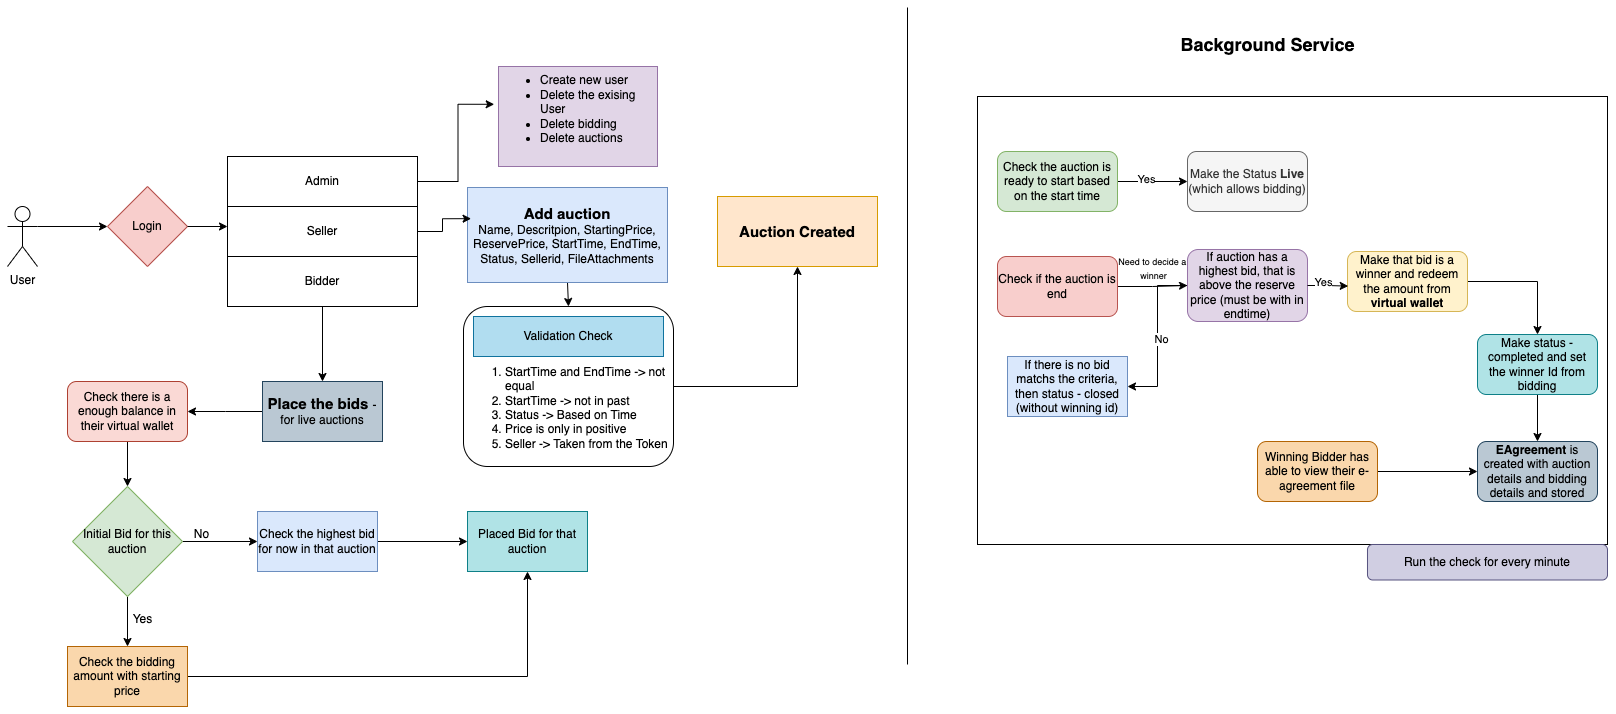

The diagram above was exported from draw.io. Its source (the exported page's mxGraphModel, read from the mxfile embedded in the PNG):
<mxGraphModel dx="3245" dy="1838" grid="1" gridSize="10" guides="1" tooltips="1" connect="1" arrows="1" fold="1" page="1" pageScale="1" pageWidth="1654" pageHeight="1169" background="#FFFFFF" math="0" shadow="0">
  <root>
    <mxCell id="0" />
    <mxCell id="1" parent="0" />
    <mxCell id="9uwvK4ZbTBjvqnYeSysC-63" value="" style="rounded=0;whiteSpace=wrap;html=1;" vertex="1" parent="1">
      <mxGeometry x="1010" y="102" width="630" height="448" as="geometry" />
    </mxCell>
    <mxCell id="yso1YceQu87S9nnGVMFA-2" value="Login" style="rhombus;whiteSpace=wrap;html=1;fillColor=#f8cecc;strokeColor=#b85450;" parent="1" vertex="1">
      <mxGeometry x="140" y="192" width="80" height="80" as="geometry" />
    </mxCell>
    <mxCell id="yso1YceQu87S9nnGVMFA-6" style="edgeStyle=orthogonalEdgeStyle;rounded=0;orthogonalLoop=1;jettySize=auto;html=1;exitX=1;exitY=0.3333333333333333;exitDx=0;exitDy=0;exitPerimeter=0;entryX=0;entryY=0.5;entryDx=0;entryDy=0;" parent="1" source="yso1YceQu87S9nnGVMFA-3" target="yso1YceQu87S9nnGVMFA-2" edge="1">
      <mxGeometry relative="1" as="geometry" />
    </mxCell>
    <mxCell id="yso1YceQu87S9nnGVMFA-3" value="User" style="shape=umlActor;verticalLabelPosition=bottom;verticalAlign=top;html=1;outlineConnect=0;" parent="1" vertex="1">
      <mxGeometry x="40" y="212" width="30" height="60" as="geometry" />
    </mxCell>
    <mxCell id="yso1YceQu87S9nnGVMFA-7" value="" style="rounded=0;whiteSpace=wrap;html=1;" parent="1" vertex="1">
      <mxGeometry x="260" y="162" width="190" height="150" as="geometry" />
    </mxCell>
    <mxCell id="yso1YceQu87S9nnGVMFA-8" value="Admin" style="rounded=0;whiteSpace=wrap;html=1;" parent="1" vertex="1">
      <mxGeometry x="260" y="162" width="190" height="50" as="geometry" />
    </mxCell>
    <mxCell id="yso1YceQu87S9nnGVMFA-9" value="Seller" style="rounded=0;whiteSpace=wrap;html=1;" parent="1" vertex="1">
      <mxGeometry x="260" y="212" width="190" height="50" as="geometry" />
    </mxCell>
    <mxCell id="9uwvK4ZbTBjvqnYeSysC-31" value="" style="edgeStyle=orthogonalEdgeStyle;rounded=0;orthogonalLoop=1;jettySize=auto;html=1;" edge="1" parent="1" source="yso1YceQu87S9nnGVMFA-10" target="9uwvK4ZbTBjvqnYeSysC-30">
      <mxGeometry relative="1" as="geometry" />
    </mxCell>
    <mxCell id="yso1YceQu87S9nnGVMFA-10" value="Bidder" style="rounded=0;whiteSpace=wrap;html=1;" parent="1" vertex="1">
      <mxGeometry x="260" y="262" width="190" height="50" as="geometry" />
    </mxCell>
    <mxCell id="9uwvK4ZbTBjvqnYeSysC-11" style="edgeStyle=orthogonalEdgeStyle;rounded=0;orthogonalLoop=1;jettySize=auto;html=1;exitX=0.5;exitY=1;exitDx=0;exitDy=0;entryX=0.5;entryY=0;entryDx=0;entryDy=0;" edge="1" parent="1" source="9uwvK4ZbTBjvqnYeSysC-6" target="9uwvK4ZbTBjvqnYeSysC-8">
      <mxGeometry relative="1" as="geometry" />
    </mxCell>
    <mxCell id="9uwvK4ZbTBjvqnYeSysC-6" value="&lt;b&gt;&lt;font style=&quot;font-size: 15px;&quot;&gt;Add auction&lt;/font&gt;&lt;/b&gt;&lt;div&gt;Name, Descritpion, StartingPrice, ReservePrice, StartTime, EndTime, Status, Sellerid, FileAttachments&lt;/div&gt;" style="rounded=0;whiteSpace=wrap;html=1;fillColor=#dae8fc;strokeColor=#6c8ebf;" vertex="1" parent="1">
      <mxGeometry x="500" y="193" width="200" height="95" as="geometry" />
    </mxCell>
    <mxCell id="9uwvK4ZbTBjvqnYeSysC-7" style="edgeStyle=orthogonalEdgeStyle;rounded=0;orthogonalLoop=1;jettySize=auto;html=1;exitX=1;exitY=0.5;exitDx=0;exitDy=0;entryX=0.018;entryY=0.328;entryDx=0;entryDy=0;entryPerimeter=0;" edge="1" parent="1" source="yso1YceQu87S9nnGVMFA-9" target="9uwvK4ZbTBjvqnYeSysC-6">
      <mxGeometry relative="1" as="geometry" />
    </mxCell>
    <mxCell id="9uwvK4ZbTBjvqnYeSysC-10" value="" style="group;fillColor=none;" vertex="1" connectable="0" parent="1">
      <mxGeometry x="496" y="312" width="210" height="160" as="geometry" />
    </mxCell>
    <mxCell id="9uwvK4ZbTBjvqnYeSysC-8" value="&lt;div&gt;&lt;br&gt;&lt;/div&gt;&lt;div&gt;&lt;br&gt;&lt;/div&gt;&lt;div&gt;&lt;br&gt;&lt;/div&gt;&lt;ol&gt;&lt;li&gt;StartTime and EndTime -&amp;gt; not equal&lt;/li&gt;&lt;li&gt;&lt;span style=&quot;background-color: transparent; color: light-dark(rgb(0, 0, 0), rgb(255, 255, 255));&quot;&gt;StartTime&lt;/span&gt;&amp;nbsp;-&amp;gt; not in past&lt;/li&gt;&lt;li&gt;Status -&amp;gt; Based on Time&lt;/li&gt;&lt;li&gt;Price is only in positive&lt;/li&gt;&lt;li&gt;Seller -&amp;gt; Taken from the Token&lt;/li&gt;&lt;/ol&gt;" style="rounded=1;whiteSpace=wrap;html=1;align=left;" vertex="1" parent="9uwvK4ZbTBjvqnYeSysC-10">
      <mxGeometry width="210" height="160" as="geometry" />
    </mxCell>
    <mxCell id="9uwvK4ZbTBjvqnYeSysC-9" value="Validation Check" style="rounded=0;whiteSpace=wrap;html=1;fillColor=#b1ddf0;strokeColor=#10739e;" vertex="1" parent="9uwvK4ZbTBjvqnYeSysC-10">
      <mxGeometry x="10" y="10" width="190" height="40" as="geometry" />
    </mxCell>
    <mxCell id="9uwvK4ZbTBjvqnYeSysC-16" value="&lt;font style=&quot;font-size: 15px;&quot;&gt;&lt;b&gt;Auction Created&lt;/b&gt;&lt;/font&gt;" style="rounded=0;whiteSpace=wrap;html=1;fillColor=#ffe6cc;strokeColor=#d79b00;" vertex="1" parent="1">
      <mxGeometry x="750" y="202" width="160" height="70" as="geometry" />
    </mxCell>
    <mxCell id="9uwvK4ZbTBjvqnYeSysC-17" style="edgeStyle=orthogonalEdgeStyle;rounded=0;orthogonalLoop=1;jettySize=auto;html=1;exitX=1;exitY=0.5;exitDx=0;exitDy=0;entryX=0.5;entryY=1;entryDx=0;entryDy=0;" edge="1" parent="1" source="9uwvK4ZbTBjvqnYeSysC-8" target="9uwvK4ZbTBjvqnYeSysC-16">
      <mxGeometry relative="1" as="geometry" />
    </mxCell>
    <mxCell id="9uwvK4ZbTBjvqnYeSysC-25" value="" style="edgeStyle=orthogonalEdgeStyle;rounded=0;orthogonalLoop=1;jettySize=auto;html=1;" edge="1" parent="1">
      <mxGeometry relative="1" as="geometry">
        <mxPoint x="1040" y="215" as="sourcePoint" />
      </mxGeometry>
    </mxCell>
    <mxCell id="9uwvK4ZbTBjvqnYeSysC-28" value="" style="edgeStyle=orthogonalEdgeStyle;rounded=0;orthogonalLoop=1;jettySize=auto;html=1;" edge="1" parent="1">
      <mxGeometry relative="1" as="geometry">
        <mxPoint x="1100" y="185" as="sourcePoint" />
      </mxGeometry>
    </mxCell>
    <mxCell id="9uwvK4ZbTBjvqnYeSysC-33" style="edgeStyle=orthogonalEdgeStyle;rounded=0;orthogonalLoop=1;jettySize=auto;html=1;exitX=0;exitY=0.5;exitDx=0;exitDy=0;entryX=1;entryY=0.5;entryDx=0;entryDy=0;" edge="1" parent="1" source="9uwvK4ZbTBjvqnYeSysC-30">
      <mxGeometry relative="1" as="geometry">
        <mxPoint x="220" y="417" as="targetPoint" />
      </mxGeometry>
    </mxCell>
    <mxCell id="9uwvK4ZbTBjvqnYeSysC-30" value="&lt;font style=&quot;font-size: 15px;&quot;&gt;&lt;b&gt;Place the bids &lt;/b&gt;&lt;/font&gt;- for live auctions" style="whiteSpace=wrap;html=1;rounded=0;fillColor=#bac8d3;strokeColor=#23445d;" vertex="1" parent="1">
      <mxGeometry x="295" y="387" width="120" height="60" as="geometry" />
    </mxCell>
    <mxCell id="9uwvK4ZbTBjvqnYeSysC-38" style="edgeStyle=orthogonalEdgeStyle;rounded=0;orthogonalLoop=1;jettySize=auto;html=1;exitX=0.5;exitY=1;exitDx=0;exitDy=0;" edge="1" parent="1" source="9uwvK4ZbTBjvqnYeSysC-35" target="9uwvK4ZbTBjvqnYeSysC-37">
      <mxGeometry relative="1" as="geometry" />
    </mxCell>
    <mxCell id="9uwvK4ZbTBjvqnYeSysC-35" value="Check there is a enough balance in their virtual wallet" style="rounded=1;whiteSpace=wrap;html=1;fillColor=#fad9d5;strokeColor=#ae4132;" vertex="1" parent="1">
      <mxGeometry x="100" y="387" width="120" height="60" as="geometry" />
    </mxCell>
    <mxCell id="9uwvK4ZbTBjvqnYeSysC-47" style="edgeStyle=orthogonalEdgeStyle;rounded=0;orthogonalLoop=1;jettySize=auto;html=1;exitX=1;exitY=0.5;exitDx=0;exitDy=0;entryX=0;entryY=0.5;entryDx=0;entryDy=0;" edge="1" parent="1" source="9uwvK4ZbTBjvqnYeSysC-36" target="9uwvK4ZbTBjvqnYeSysC-45">
      <mxGeometry relative="1" as="geometry" />
    </mxCell>
    <mxCell id="9uwvK4ZbTBjvqnYeSysC-36" value="Check the highest bid for now in that auction" style="rounded=0;whiteSpace=wrap;html=1;fillColor=#dae8fc;strokeColor=#6c8ebf;" vertex="1" parent="1">
      <mxGeometry x="290" y="517" width="120" height="60" as="geometry" />
    </mxCell>
    <mxCell id="9uwvK4ZbTBjvqnYeSysC-40" style="edgeStyle=orthogonalEdgeStyle;rounded=0;orthogonalLoop=1;jettySize=auto;html=1;exitX=1;exitY=0.5;exitDx=0;exitDy=0;entryX=0;entryY=0.5;entryDx=0;entryDy=0;" edge="1" parent="1" source="9uwvK4ZbTBjvqnYeSysC-37" target="9uwvK4ZbTBjvqnYeSysC-36">
      <mxGeometry relative="1" as="geometry" />
    </mxCell>
    <mxCell id="9uwvK4ZbTBjvqnYeSysC-43" style="edgeStyle=orthogonalEdgeStyle;rounded=0;orthogonalLoop=1;jettySize=auto;html=1;exitX=0.5;exitY=1;exitDx=0;exitDy=0;entryX=0.5;entryY=0;entryDx=0;entryDy=0;" edge="1" parent="1" source="9uwvK4ZbTBjvqnYeSysC-37" target="9uwvK4ZbTBjvqnYeSysC-42">
      <mxGeometry relative="1" as="geometry" />
    </mxCell>
    <mxCell id="9uwvK4ZbTBjvqnYeSysC-37" value="Initial Bid for this auction" style="rhombus;whiteSpace=wrap;html=1;fillColor=#d5e8d4;strokeColor=#82b366;" vertex="1" parent="1">
      <mxGeometry x="105" y="492" width="110" height="110" as="geometry" />
    </mxCell>
    <mxCell id="9uwvK4ZbTBjvqnYeSysC-41" value="No" style="text;html=1;align=center;verticalAlign=middle;resizable=0;points=[];autosize=1;strokeColor=none;fillColor=none;" vertex="1" parent="1">
      <mxGeometry x="214" y="525" width="40" height="30" as="geometry" />
    </mxCell>
    <mxCell id="9uwvK4ZbTBjvqnYeSysC-46" style="edgeStyle=orthogonalEdgeStyle;rounded=0;orthogonalLoop=1;jettySize=auto;html=1;exitX=1;exitY=0.5;exitDx=0;exitDy=0;entryX=0.5;entryY=1;entryDx=0;entryDy=0;" edge="1" parent="1" source="9uwvK4ZbTBjvqnYeSysC-42" target="9uwvK4ZbTBjvqnYeSysC-45">
      <mxGeometry relative="1" as="geometry" />
    </mxCell>
    <mxCell id="9uwvK4ZbTBjvqnYeSysC-42" value="Check the bidding amount with starting price" style="rounded=0;whiteSpace=wrap;html=1;fillColor=#fad7ac;strokeColor=#b46504;" vertex="1" parent="1">
      <mxGeometry x="100" y="652" width="120" height="60" as="geometry" />
    </mxCell>
    <mxCell id="9uwvK4ZbTBjvqnYeSysC-44" value="Yes" style="text;html=1;align=center;verticalAlign=middle;resizable=0;points=[];autosize=1;strokeColor=none;fillColor=none;" vertex="1" parent="1">
      <mxGeometry x="155" y="610" width="40" height="30" as="geometry" />
    </mxCell>
    <mxCell id="9uwvK4ZbTBjvqnYeSysC-45" value="Placed Bid for that auction" style="rounded=0;whiteSpace=wrap;html=1;fillColor=#b0e3e6;strokeColor=#0e8088;" vertex="1" parent="1">
      <mxGeometry x="500" y="517" width="120" height="60" as="geometry" />
    </mxCell>
    <mxCell id="9uwvK4ZbTBjvqnYeSysC-49" style="edgeStyle=orthogonalEdgeStyle;rounded=0;orthogonalLoop=1;jettySize=auto;html=1;exitX=1;exitY=0.5;exitDx=0;exitDy=0;entryX=0;entryY=0.4;entryDx=0;entryDy=0;entryPerimeter=0;" edge="1" parent="1" source="yso1YceQu87S9nnGVMFA-2" target="yso1YceQu87S9nnGVMFA-9">
      <mxGeometry relative="1" as="geometry" />
    </mxCell>
    <mxCell id="9uwvK4ZbTBjvqnYeSysC-50" value="&lt;ul&gt;&lt;li&gt;Create new user&lt;/li&gt;&lt;li&gt;Delete the exising User&lt;/li&gt;&lt;li&gt;Delete bidding&lt;/li&gt;&lt;li&gt;Delete auctions&lt;/li&gt;&lt;/ul&gt;&lt;div&gt;&lt;br style=&quot;text-wrap-mode: nowrap;&quot;&gt;&lt;/div&gt;" style="rounded=0;whiteSpace=wrap;html=1;align=left;fillColor=#e1d5e7;strokeColor=#9673a6;" vertex="1" parent="1">
      <mxGeometry x="531" y="72" width="159" height="100" as="geometry" />
    </mxCell>
    <mxCell id="9uwvK4ZbTBjvqnYeSysC-52" style="edgeStyle=orthogonalEdgeStyle;rounded=0;orthogonalLoop=1;jettySize=auto;html=1;exitX=1;exitY=0.5;exitDx=0;exitDy=0;entryX=-0.027;entryY=0.378;entryDx=0;entryDy=0;entryPerimeter=0;" edge="1" parent="1" source="yso1YceQu87S9nnGVMFA-8" target="9uwvK4ZbTBjvqnYeSysC-50">
      <mxGeometry relative="1" as="geometry" />
    </mxCell>
    <mxCell id="9uwvK4ZbTBjvqnYeSysC-58" value="" style="endArrow=none;html=1;rounded=0;" edge="1" parent="1">
      <mxGeometry width="50" height="50" relative="1" as="geometry">
        <mxPoint x="940" y="13" as="sourcePoint" />
        <mxPoint x="940" y="670" as="targetPoint" />
      </mxGeometry>
    </mxCell>
    <mxCell id="9uwvK4ZbTBjvqnYeSysC-64" style="edgeStyle=orthogonalEdgeStyle;rounded=0;orthogonalLoop=1;jettySize=auto;html=1;exitX=1;exitY=0.5;exitDx=0;exitDy=0;entryX=0;entryY=0.5;entryDx=0;entryDy=0;" edge="1" parent="1" source="9uwvK4ZbTBjvqnYeSysC-59" target="9uwvK4ZbTBjvqnYeSysC-60">
      <mxGeometry relative="1" as="geometry" />
    </mxCell>
    <mxCell id="9uwvK4ZbTBjvqnYeSysC-65" value="Yes" style="edgeLabel;html=1;align=center;verticalAlign=middle;resizable=0;points=[];" vertex="1" connectable="0" parent="9uwvK4ZbTBjvqnYeSysC-64">
      <mxGeometry x="-0.2396" y="3" relative="1" as="geometry">
        <mxPoint as="offset" />
      </mxGeometry>
    </mxCell>
    <mxCell id="9uwvK4ZbTBjvqnYeSysC-59" value="Check the auction is ready to start based on the start time" style="rounded=1;whiteSpace=wrap;html=1;fillColor=#d5e8d4;strokeColor=#82b366;" vertex="1" parent="1">
      <mxGeometry x="1030" y="157" width="120" height="60" as="geometry" />
    </mxCell>
    <mxCell id="9uwvK4ZbTBjvqnYeSysC-60" value="Make the Status &lt;b&gt;Live&lt;/b&gt; (which allows bidding)" style="whiteSpace=wrap;html=1;rounded=1;fillColor=#f5f5f5;fontColor=#333333;strokeColor=#666666;" vertex="1" parent="1">
      <mxGeometry x="1220" y="157" width="120" height="60" as="geometry" />
    </mxCell>
    <mxCell id="9uwvK4ZbTBjvqnYeSysC-61" value="Run the check for every minute" style="whiteSpace=wrap;html=1;rounded=1;fillColor=#d0cee2;strokeColor=#56517e;" vertex="1" parent="1">
      <mxGeometry x="1400" y="550" width="240" height="35.5" as="geometry" />
    </mxCell>
    <mxCell id="9uwvK4ZbTBjvqnYeSysC-62" value="&lt;font style=&quot;font-size: 18px;&quot;&gt;&lt;b&gt;Background Service&lt;/b&gt;&lt;/font&gt;" style="text;html=1;align=center;verticalAlign=middle;resizable=0;points=[];autosize=1;strokeColor=none;fillColor=none;" vertex="1" parent="1">
      <mxGeometry x="1200" y="30" width="200" height="40" as="geometry" />
    </mxCell>
    <mxCell id="9uwvK4ZbTBjvqnYeSysC-68" style="edgeStyle=orthogonalEdgeStyle;rounded=0;orthogonalLoop=1;jettySize=auto;html=1;exitX=1;exitY=0.5;exitDx=0;exitDy=0;entryX=0;entryY=0.5;entryDx=0;entryDy=0;" edge="1" parent="1" source="9uwvK4ZbTBjvqnYeSysC-66" target="9uwvK4ZbTBjvqnYeSysC-67">
      <mxGeometry relative="1" as="geometry" />
    </mxCell>
    <mxCell id="9uwvK4ZbTBjvqnYeSysC-69" value="&lt;font style=&quot;font-size: 9px;&quot;&gt;Need to decide a&amp;nbsp;&lt;/font&gt;&lt;div&gt;&lt;font style=&quot;font-size: 9px;&quot;&gt;winner&lt;/font&gt;&lt;/div&gt;" style="edgeLabel;html=1;align=center;verticalAlign=middle;resizable=0;points=[];" vertex="1" connectable="0" parent="9uwvK4ZbTBjvqnYeSysC-68">
      <mxGeometry x="-0.2215" y="1" relative="1" as="geometry">
        <mxPoint x="7" y="-18" as="offset" />
      </mxGeometry>
    </mxCell>
    <mxCell id="9uwvK4ZbTBjvqnYeSysC-66" value="Check if the auction is end" style="rounded=1;whiteSpace=wrap;html=1;fillColor=#f8cecc;strokeColor=#b85450;" vertex="1" parent="1">
      <mxGeometry x="1030" y="262" width="120" height="60" as="geometry" />
    </mxCell>
    <mxCell id="9uwvK4ZbTBjvqnYeSysC-76" style="edgeStyle=orthogonalEdgeStyle;rounded=0;orthogonalLoop=1;jettySize=auto;html=1;entryX=1;entryY=0.5;entryDx=0;entryDy=0;" edge="1" parent="1" source="9uwvK4ZbTBjvqnYeSysC-67" target="9uwvK4ZbTBjvqnYeSysC-75">
      <mxGeometry relative="1" as="geometry" />
    </mxCell>
    <mxCell id="9uwvK4ZbTBjvqnYeSysC-77" value="No" style="edgeLabel;html=1;align=center;verticalAlign=middle;resizable=0;points=[];" vertex="1" connectable="0" parent="9uwvK4ZbTBjvqnYeSysC-76">
      <mxGeometry x="0.0259" y="3" relative="1" as="geometry">
        <mxPoint as="offset" />
      </mxGeometry>
    </mxCell>
    <mxCell id="9uwvK4ZbTBjvqnYeSysC-67" value="If auction has a highest bid, that is above the reserve price (must be with in endtime)" style="rounded=1;whiteSpace=wrap;html=1;fillColor=#e1d5e7;strokeColor=#9673a6;" vertex="1" parent="1">
      <mxGeometry x="1220" y="255" width="120" height="72" as="geometry" />
    </mxCell>
    <mxCell id="9uwvK4ZbTBjvqnYeSysC-80" style="edgeStyle=orthogonalEdgeStyle;rounded=0;orthogonalLoop=1;jettySize=auto;html=1;exitX=1;exitY=0.5;exitDx=0;exitDy=0;entryX=0.5;entryY=0;entryDx=0;entryDy=0;" edge="1" parent="1" source="9uwvK4ZbTBjvqnYeSysC-70" target="9uwvK4ZbTBjvqnYeSysC-79">
      <mxGeometry relative="1" as="geometry" />
    </mxCell>
    <mxCell id="9uwvK4ZbTBjvqnYeSysC-70" value="Make that bid is a winner and redeem the amount from &lt;b&gt;virtual wallet&lt;/b&gt;" style="rounded=1;whiteSpace=wrap;html=1;fillColor=#fff2cc;strokeColor=#d6b656;" vertex="1" parent="1">
      <mxGeometry x="1380" y="257" width="120" height="60" as="geometry" />
    </mxCell>
    <mxCell id="9uwvK4ZbTBjvqnYeSysC-71" style="edgeStyle=orthogonalEdgeStyle;rounded=0;orthogonalLoop=1;jettySize=auto;html=1;exitX=1;exitY=0.5;exitDx=0;exitDy=0;entryX=0.006;entryY=0.577;entryDx=0;entryDy=0;entryPerimeter=0;" edge="1" parent="1" source="9uwvK4ZbTBjvqnYeSysC-67" target="9uwvK4ZbTBjvqnYeSysC-70">
      <mxGeometry relative="1" as="geometry" />
    </mxCell>
    <mxCell id="9uwvK4ZbTBjvqnYeSysC-72" value="Yes" style="edgeLabel;html=1;align=center;verticalAlign=middle;resizable=0;points=[];" vertex="1" connectable="0" parent="9uwvK4ZbTBjvqnYeSysC-71">
      <mxGeometry x="-0.2573" y="4" relative="1" as="geometry">
        <mxPoint as="offset" />
      </mxGeometry>
    </mxCell>
    <mxCell id="9uwvK4ZbTBjvqnYeSysC-75" value="If there is no bid matchs the criteria, then status - closed (without winning id)" style="rounded=0;whiteSpace=wrap;html=1;fillColor=#dae8fc;strokeColor=#6c8ebf;" vertex="1" parent="1">
      <mxGeometry x="1040" y="362" width="120" height="60" as="geometry" />
    </mxCell>
    <mxCell id="9uwvK4ZbTBjvqnYeSysC-82" style="edgeStyle=orthogonalEdgeStyle;rounded=0;orthogonalLoop=1;jettySize=auto;html=1;exitX=0.5;exitY=1;exitDx=0;exitDy=0;entryX=0.5;entryY=0;entryDx=0;entryDy=0;" edge="1" parent="1" source="9uwvK4ZbTBjvqnYeSysC-79" target="9uwvK4ZbTBjvqnYeSysC-81">
      <mxGeometry relative="1" as="geometry" />
    </mxCell>
    <mxCell id="9uwvK4ZbTBjvqnYeSysC-79" value="Make status - completed and set the winner Id from bidding" style="rounded=1;whiteSpace=wrap;html=1;fillColor=#b0e3e6;strokeColor=#0e8088;" vertex="1" parent="1">
      <mxGeometry x="1510" y="340" width="120" height="60" as="geometry" />
    </mxCell>
    <mxCell id="9uwvK4ZbTBjvqnYeSysC-81" value="&lt;b&gt;EAgreement&lt;/b&gt; is created with auction details and bidding details and stored" style="rounded=1;whiteSpace=wrap;html=1;fillColor=#bac8d3;strokeColor=#23445d;" vertex="1" parent="1">
      <mxGeometry x="1510" y="447" width="120" height="60" as="geometry" />
    </mxCell>
    <mxCell id="9uwvK4ZbTBjvqnYeSysC-84" style="edgeStyle=orthogonalEdgeStyle;rounded=0;orthogonalLoop=1;jettySize=auto;html=1;exitX=1;exitY=0.5;exitDx=0;exitDy=0;" edge="1" parent="1" source="9uwvK4ZbTBjvqnYeSysC-83" target="9uwvK4ZbTBjvqnYeSysC-81">
      <mxGeometry relative="1" as="geometry" />
    </mxCell>
    <mxCell id="9uwvK4ZbTBjvqnYeSysC-83" value="Winning Bidder has able to view their e-agreement file" style="rounded=1;whiteSpace=wrap;html=1;fillColor=#fad7ac;strokeColor=#b46504;" vertex="1" parent="1">
      <mxGeometry x="1290" y="447" width="120" height="60" as="geometry" />
    </mxCell>
  </root>
</mxGraphModel>